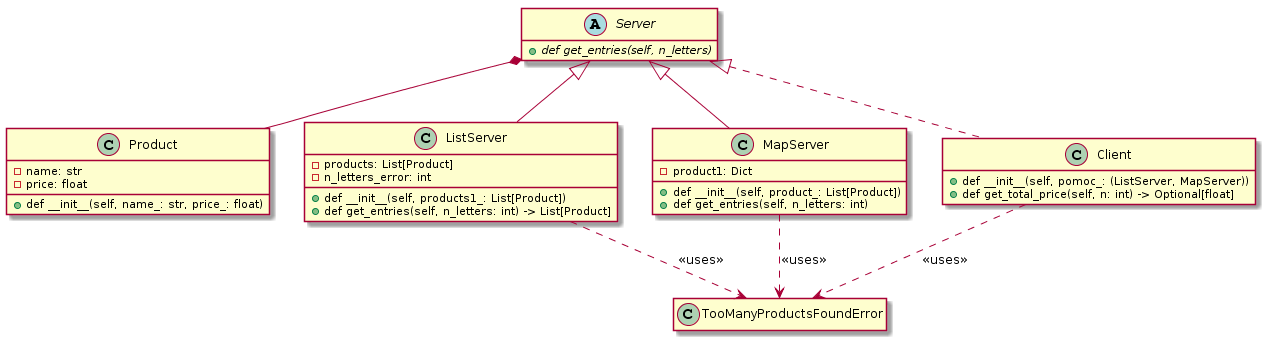

The diagram above was rendered by PlantUML. Its source (embedded in the PNG):
@startuml
class Product{
-name: str
-price: float
+def __init__(self, name_: str, price_: float)

}
hide empty members
class TooManyProductsFoundError{}

abstract class Server{
+{abstract} def get_entries(self, n_letters) 
}

class ListServer{
-products: List[Product]
-n_letters_error: int
+def __init__(self, products1_: List[Product])
+def get_entries(self, n_letters: int) -> List[Product]
}

class MapServer{
-product1: Dict
+def __init__(self, product_: List[Product])
+def get_entries(self, n_letters: int)
}

class Client{
+def __init__(self, pomoc_: (ListServer, MapServer))
+def get_total_price(self, n: int) -> Optional[float]

}
Server*--Product

Server <|-- MapServer
Server <|-- ListServer

Server <|.. Client
Client ..> TooManyProductsFoundError : << uses >>
MapServer ..> TooManyProductsFoundError : << uses >> 
ListServer ..> TooManyProductsFoundError: << uses >>
@enduml